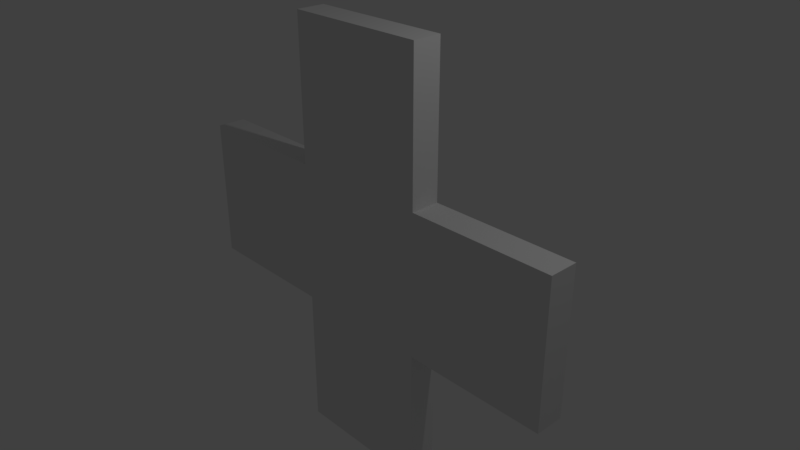 # Source: crosshair_plus_.blend  (saved by Blender 2.79.0; exported with 4.5.12 LTS)
import bpy
from mathutils import Matrix  # noqa: F401  (used for matrix-valued properties, if any)

bpy.ops.wm.read_factory_settings(use_empty=True)
scene = bpy.context.scene
scene.name = 'Scene'

# ---- collections
col_collection_1 = bpy.data.collections.new('Collection 1'); scene.collection.children.link(col_collection_1)

# ---- materials (node trees are filled in below, after node groups)
mat_material = bpy.data.materials.new('Material')
mat_material.alpha_threshold = 0.0
mat_material.use_transparent_shadow = False
mat_material.roughness = 0.5
mat_material.line_color = (0.0, 0.0, 0.0, 1.0)

# ---- material node trees

# ---- world
world_world = bpy.data.worlds.new('World'); scene.world = world_world
world_world.color = (0.05088, 0.05088, 0.05088)
world_world.use_sun_shadow = False
world_world.sun_shadow_jitter_overblur = 0.0
world_world.cycles.sampling_method = 'MANUAL'

# ---- cameras
cam_camera = bpy.data.cameras.new('Camera')
cam_camera.clip_end = 100.0
cam_camera.lens = 35.0
cam_camera.sensor_width = 32.0
cam_camera.sensor_height = 18.0
cam_camera.ortho_scale = 7.314
cam_camera.dof.focus_distance = 0.0
cam_camera.dof.aperture_fstop = 128.0

# ---- lights
light_lamp = bpy.data.lights.new('Lamp', 'POINT')
light_lamp.transmission_factor = 0.0
light_lamp.cutoff_distance = 30.0
light_lamp.energy = 100.0
light_lamp.shadow_buffer_clip_start = 1.001
light_lamp.shadow_soft_size = 0.1
light_lamp.shadow_maximum_resolution = 0.006
light_lamp.use_absolute_resolution = True

# ---- meshes
me_cube = bpy.data.meshes.new('Cube')
me_cube.from_pydata([(1.0, 0.2, -1.0), (1.0, -0.2, -1.0), (-1.0, -0.2, -1.0), (-1.0, 0.2, -1.0), (1.0, 0.2, 1.0), (1.0, -0.2, 1.0), (-1.0, -0.2, 1.0), (-1.0, 0.2, 1.0), (1.0, 0.2, 3.0), (1.0, -0.2, 3.0), (-1.0, 0.2, 3.0), (-1.0, -0.2, 3.0), (1.0, 0.2, -1.0), (1.0, -0.2, -1.0), (1.0, 0.2, 1.0), (1.0, -0.2, 1.0), (3.0, 0.2, -1.0), (3.0, -0.2, -1.0), (3.0, 0.2, 1.0), (3.0, -0.2, 1.0), (1.0, 0.2, -1.0), (1.0, -0.2, -1.0), (-1.0, 0.2, -1.0), (-1.0, -0.2, -1.0), (1.0, 0.2, -3.0), (1.0, -0.2, -3.0), (-1.0, 0.2, -3.0), (-1.0, -0.2, -3.0), (-3.0, -0.2, -1.0), (-3.0, 0.2, -1.0), (-3.0, -0.2, 1.0), (-3.0, 0.2, 1.0)], [], [(0, 1, 21, 20), (6, 5, 9, 11), (4, 5, 15, 14), (1, 5, 6, 2), (6, 7, 31, 30), (4, 0, 3, 7), (8, 10, 11, 9), (5, 4, 8, 9), (7, 6, 11, 10), (4, 7, 10, 8), (12, 14, 18, 16), (5, 1, 13, 15), (0, 4, 14, 12), (1, 0, 12, 13), (16, 18, 19, 17), (15, 13, 17, 19), (13, 12, 16, 17), (14, 15, 19, 18), (23, 22, 26, 27), (2, 3, 22, 23), (1, 2, 23, 21), (3, 0, 20, 22), (24, 25, 27, 26), (22, 20, 24, 26), (21, 23, 27, 25), (20, 21, 25, 24), (28, 30, 31, 29), (7, 3, 29, 31), (3, 2, 28, 29), (2, 6, 30, 28)])
me_cube.materials.append(mat_material)
me_cube.use_remesh_preserve_volume = False
me_cube.use_remesh_preserve_attributes = False
me_cube.use_mirror_vertex_groups = False
me_cube.update()

# ---- objects
ob_cube = bpy.data.objects.new('Cube', me_cube)
ob_lamp = bpy.data.objects.new('Lamp', light_lamp)
ob_camera = bpy.data.objects.new('Camera', cam_camera)

# ---- transforms, parenting, visibility, modifiers, constraints
ob_cube.location = (0.0, 0.0, 0.0)
ob_cube.lock_rotations_4d = False
ob_cube.empty_display_type = 'ARROWS'
ob_cube.lineart.crease_threshold = 0.0
ob_lamp.location = (4.076, 1.005, 5.904)
ob_lamp.rotation_euler = (0.6503, 0.05522, 1.866)
ob_lamp.lock_rotations_4d = False
ob_lamp.empty_display_type = 'ARROWS'
ob_lamp.color = (0.0, 0.0, 0.0, 0.0)
ob_lamp.lineart.crease_threshold = 0.0
ob_camera.location = (7.481, -6.508, 5.344)
ob_camera.rotation_euler = (1.109, 0.0, 0.8149)
ob_camera.lock_rotations_4d = False
ob_camera.empty_display_type = 'ARROWS'
ob_camera.color = (0.0, 0.0, 0.0, 0.0)
ob_camera.display_type = 'WIRE'
ob_camera.lineart.crease_threshold = 0.0

# ---- collection membership
col_collection_1.objects.link(ob_cube)
col_collection_1.objects.link(ob_lamp)
col_collection_1.objects.link(ob_camera)

# ---- scene / render settings (as saved in the file)
scene.camera = ob_camera
scene.frame_start = 1; scene.frame_end = 250; scene.frame_set(1)
scene.render.engine = 'BLENDER_EEVEE_NEXT'
scene.render.resolution_percentage = 50
scene.render.dither_intensity = 0.0
scene.cycles.use_denoising = False
scene.cycles.samples = 128
scene.cycles.sampling_pattern = 'TABULATED_SOBOL'
scene.cycles.use_adaptive_sampling = False
scene.cycles.use_light_tree = False
scene.cycles.blur_glossy = 0.0
scene.cycles.sample_clamp_indirect = 0.0
scene.view_settings.view_transform = 'Standard'
bpy.context.view_layer.update()
